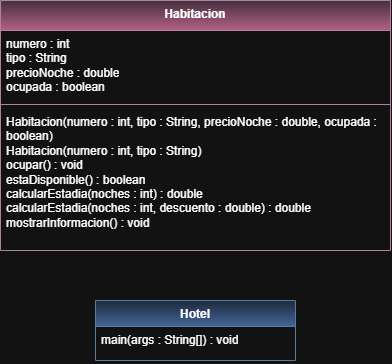

The diagram above was exported from draw.io. Its source (the exported page's mxGraphModel, read from the mxfile embedded in the PNG):
<mxGraphModel dx="1261" dy="611" grid="1" gridSize="10" guides="1" tooltips="1" connect="1" arrows="1" fold="1" page="1" pageScale="1" pageWidth="827" pageHeight="1169" math="0" shadow="0">
  <root>
    <mxCell id="0" />
    <mxCell id="1" parent="0" />
    <mxCell id="vKXCahZ2XC6mghpk5BpG-1" parent="1" style="swimlane;fontStyle=1;align=center;verticalAlign=top;childLayout=stackLayout;horizontal=1;startSize=30;horizontalStack=0;resizeParent=1;resizeParentMax=0;resizeLast=0;collapsible=1;marginBottom=0;whiteSpace=wrap;html=1;fillColor=#e6d0de;strokeColor=#996185;gradientColor=#d5739d;" value="Habitacion" vertex="1">
      <mxGeometry height="250" width="390" x="190" y="60" as="geometry" />
    </mxCell>
    <mxCell id="vKXCahZ2XC6mghpk5BpG-2" parent="vKXCahZ2XC6mghpk5BpG-1" style="text;strokeColor=none;fillColor=none;align=left;verticalAlign=top;spacingLeft=4;spacingRight=4;overflow=hidden;rotatable=0;points=[[0,0.5],[1,0.5]];portConstraint=eastwest;whiteSpace=wrap;html=1;" value="&lt;div&gt;&lt;div&gt;numero : int&lt;/div&gt;&lt;div&gt;tipo : String&lt;/div&gt;&lt;div&gt;precioNoche : double&lt;/div&gt;&lt;div&gt;ocupada : boolean&lt;/div&gt;&lt;/div&gt;" vertex="1">
      <mxGeometry height="70" width="390" y="30" as="geometry" />
    </mxCell>
    <mxCell id="vKXCahZ2XC6mghpk5BpG-3" parent="vKXCahZ2XC6mghpk5BpG-1" style="line;strokeWidth=1;fillColor=none;align=left;verticalAlign=middle;spacingTop=-1;spacingLeft=3;spacingRight=3;rotatable=0;labelPosition=right;points=[];portConstraint=eastwest;strokeColor=inherit;" value="" vertex="1">
      <mxGeometry height="8" width="390" y="100" as="geometry" />
    </mxCell>
    <mxCell id="vKXCahZ2XC6mghpk5BpG-4" parent="vKXCahZ2XC6mghpk5BpG-1" style="text;strokeColor=none;fillColor=none;align=left;verticalAlign=top;spacingLeft=4;spacingRight=4;overflow=hidden;rotatable=0;points=[[0,0.5],[1,0.5]];portConstraint=eastwest;whiteSpace=wrap;html=1;" value="&lt;div&gt;Habitacion(numero : int, tipo : String, precioNoche : double, ocupada : boolean)&lt;/div&gt;&lt;div&gt;Habitacion(numero : int, tipo : String)&lt;/div&gt;&lt;div&gt;ocupar() : void&lt;/div&gt;&lt;div&gt;estaDisponible() : boolean&lt;/div&gt;&lt;div&gt;calcularEstadia(noches : int) : double&lt;/div&gt;&lt;div&gt;calcularEstadia(noches : int, descuento : double) : double&lt;/div&gt;&lt;div&gt;mostrarInformacion() : void&lt;/div&gt;" vertex="1">
      <mxGeometry height="142" width="390" y="108" as="geometry" />
    </mxCell>
    <mxCell id="lIh2vyOcKJ7fFk6KYznD-9" parent="1" style="swimlane;fontStyle=1;align=center;verticalAlign=top;childLayout=stackLayout;horizontal=1;startSize=26;horizontalStack=0;resizeParent=1;resizeParentMax=0;resizeLast=0;collapsible=1;marginBottom=0;whiteSpace=wrap;html=1;fillColor=#dae8fc;gradientColor=#7ea6e0;strokeColor=#6c8ebf;" value="Hotel" vertex="1">
      <mxGeometry height="60" width="200" x="285" y="360" as="geometry" />
    </mxCell>
    <mxCell id="lIh2vyOcKJ7fFk6KYznD-12" parent="lIh2vyOcKJ7fFk6KYznD-9" style="text;strokeColor=none;fillColor=none;align=left;verticalAlign=top;spacingLeft=4;spacingRight=4;overflow=hidden;rotatable=0;points=[[0,0.5],[1,0.5]];portConstraint=eastwest;whiteSpace=wrap;html=1;" value="main(args : String[]) : void" vertex="1">
      <mxGeometry height="34" width="200" y="26" as="geometry" />
    </mxCell>
  </root>
</mxGraphModel>